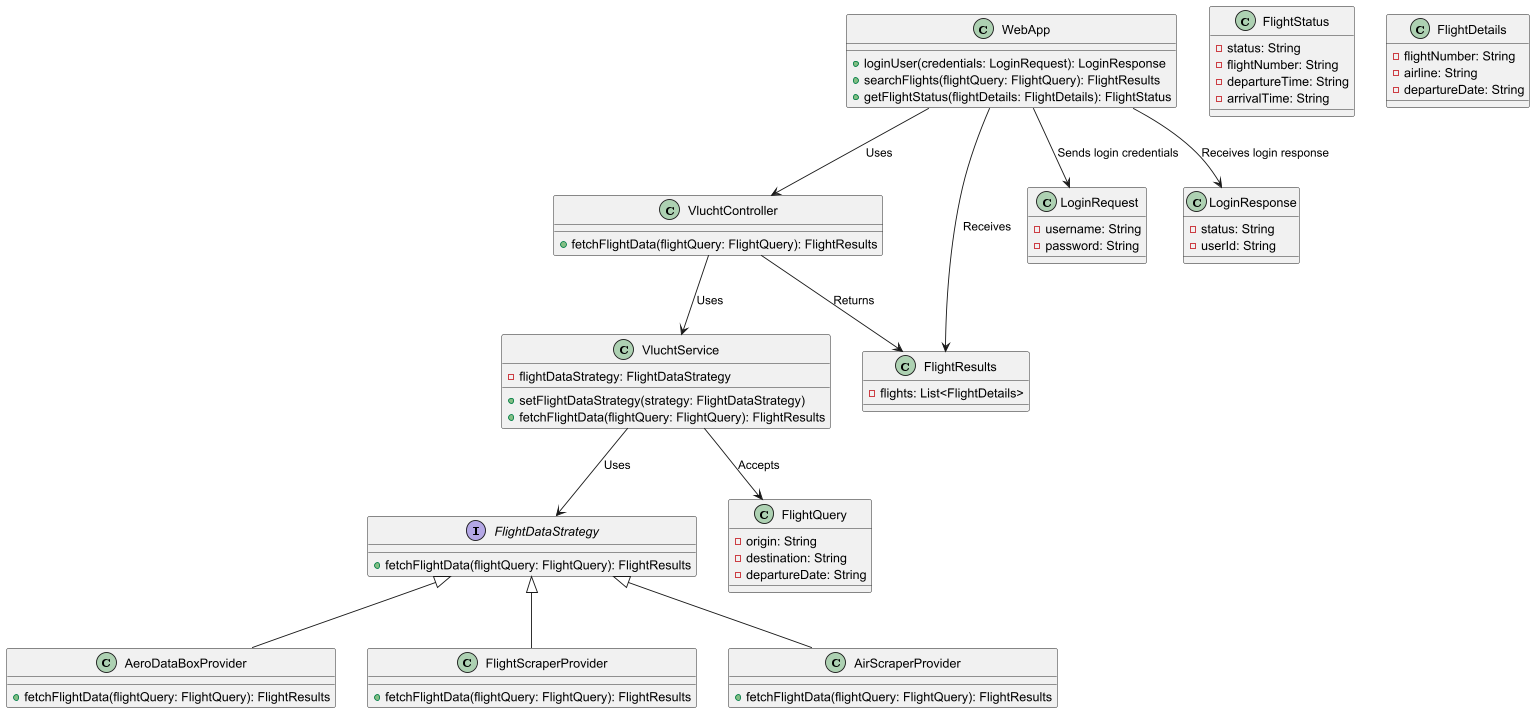

The diagram above was rendered by PlantUML. Its source (embedded in the PNG):
@startuml
'https://plantuml.com/class-diagram

class WebApp {
    +loginUser(credentials: LoginRequest): LoginResponse
    +searchFlights(flightQuery: FlightQuery): FlightResults
    +getFlightStatus(flightDetails: FlightDetails): FlightStatus
}

class VluchtController {
    +fetchFlightData(flightQuery: FlightQuery): FlightResults
}

class VluchtService {
    -flightDataStrategy: FlightDataStrategy
    +setFlightDataStrategy(strategy: FlightDataStrategy)
    +fetchFlightData(flightQuery: FlightQuery): FlightResults
}

interface FlightDataStrategy {
    +fetchFlightData(flightQuery: FlightQuery): FlightResults
}

class AeroDataBoxProvider {
    +fetchFlightData(flightQuery: FlightQuery): FlightResults
}

class FlightScraperProvider {
    +fetchFlightData(flightQuery: FlightQuery): FlightResults
}

class AirScraperProvider {
    +fetchFlightData(flightQuery: FlightQuery): FlightResults
}

class FlightStatus {
    -status: String
    -flightNumber: String
    -departureTime: String
    -arrivalTime: String
}

class FlightDetails {
    -flightNumber: String
    -airline: String
    -departureDate: String
}

class FlightQuery {
    -origin: String
    -destination: String
    -departureDate: String
}

class FlightResults {
    -flights: List<FlightDetails>
}

class LoginRequest {
    -username: String
    -password: String
}

class LoginResponse {
    -status: String
    -userId: String
}

' Relationships
WebApp --> VluchtController : "Uses"
WebApp --> LoginRequest : "Sends login credentials"
WebApp --> LoginResponse : "Receives login response"
VluchtController --> VluchtService : "Uses"
VluchtService --> FlightDataStrategy : "Uses"
VluchtService --> FlightQuery : "Accepts"
VluchtController --> FlightResults : "Returns"
WebApp --> FlightResults : "Receives"

FlightDataStrategy <|-- AeroDataBoxProvider
FlightDataStrategy <|-- FlightScraperProvider
FlightDataStrategy <|-- AirScraperProvider

@enduml